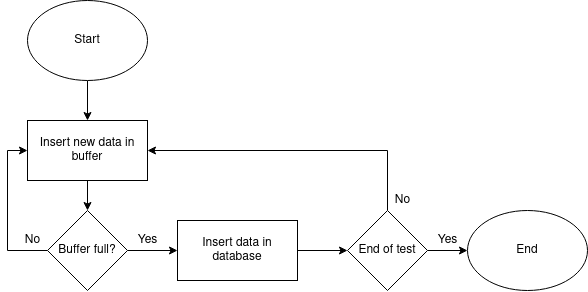

The diagram above was exported from draw.io. Its source (the exported page's mxGraphModel, read from the mxfile embedded in the PNG):
<mxGraphModel dx="1728" dy="958" grid="1" gridSize="10" guides="1" tooltips="1" connect="1" arrows="1" fold="1" page="1" pageScale="1" pageWidth="827" pageHeight="1169" math="0" shadow="0">
  <root>
    <mxCell id="0" />
    <mxCell id="1" parent="0" />
    <mxCell id="2" style="edgeStyle=orthogonalEdgeStyle;rounded=0;orthogonalLoop=1;jettySize=auto;html=1;entryX=0.5;entryY=0;entryDx=0;entryDy=0;" edge="1" source="3" target="6" parent="1">
      <mxGeometry relative="1" as="geometry" />
    </mxCell>
    <mxCell id="3" value="Insert new data in buffer" style="rounded=0;whiteSpace=wrap;html=1;" vertex="1" parent="1">
      <mxGeometry x="240" y="150" width="120" height="60" as="geometry" />
    </mxCell>
    <mxCell id="4" style="edgeStyle=orthogonalEdgeStyle;rounded=0;orthogonalLoop=1;jettySize=auto;html=1;entryX=0;entryY=0.5;entryDx=0;entryDy=0;" edge="1" source="6" target="3" parent="1">
      <mxGeometry relative="1" as="geometry">
        <Array as="points">
          <mxPoint x="220" y="280" />
          <mxPoint x="220" y="180" />
        </Array>
      </mxGeometry>
    </mxCell>
    <mxCell id="5" style="edgeStyle=orthogonalEdgeStyle;rounded=0;orthogonalLoop=1;jettySize=auto;html=1;entryX=0;entryY=0.5;entryDx=0;entryDy=0;" edge="1" source="6" target="9" parent="1">
      <mxGeometry relative="1" as="geometry">
        <Array as="points" />
      </mxGeometry>
    </mxCell>
    <mxCell id="6" value="Buffer full?" style="rhombus;whiteSpace=wrap;html=1;" vertex="1" parent="1">
      <mxGeometry x="260" y="240" width="80" height="80" as="geometry" />
    </mxCell>
    <mxCell id="7" value="No" style="text;html=1;align=center;verticalAlign=middle;resizable=0;points=[];autosize=1;strokeColor=none;fillColor=none;" vertex="1" parent="1">
      <mxGeometry x="230" y="260" width="30" height="20" as="geometry" />
    </mxCell>
    <mxCell id="8" style="edgeStyle=orthogonalEdgeStyle;rounded=0;orthogonalLoop=1;jettySize=auto;html=1;entryX=0;entryY=0.5;entryDx=0;entryDy=0;" edge="1" source="9" target="13" parent="1">
      <mxGeometry relative="1" as="geometry" />
    </mxCell>
    <mxCell id="9" value="Insert data in database" style="rounded=0;whiteSpace=wrap;html=1;" vertex="1" parent="1">
      <mxGeometry x="390" y="250" width="120" height="60" as="geometry" />
    </mxCell>
    <mxCell id="10" value="Yes" style="text;html=1;align=center;verticalAlign=middle;resizable=0;points=[];autosize=1;strokeColor=none;fillColor=none;" vertex="1" parent="1">
      <mxGeometry x="340" y="260" width="40" height="20" as="geometry" />
    </mxCell>
    <mxCell id="11" style="edgeStyle=orthogonalEdgeStyle;rounded=0;orthogonalLoop=1;jettySize=auto;html=1;entryX=1;entryY=0.5;entryDx=0;entryDy=0;" edge="1" source="13" target="3" parent="1">
      <mxGeometry relative="1" as="geometry">
        <Array as="points">
          <mxPoint x="600" y="180" />
        </Array>
      </mxGeometry>
    </mxCell>
    <mxCell id="12" style="edgeStyle=orthogonalEdgeStyle;rounded=0;orthogonalLoop=1;jettySize=auto;html=1;" edge="1" source="13" target="17" parent="1">
      <mxGeometry relative="1" as="geometry" />
    </mxCell>
    <mxCell id="13" value="End of test" style="rhombus;whiteSpace=wrap;html=1;" vertex="1" parent="1">
      <mxGeometry x="560" y="240" width="80" height="80" as="geometry" />
    </mxCell>
    <mxCell id="14" style="edgeStyle=orthogonalEdgeStyle;rounded=0;orthogonalLoop=1;jettySize=auto;html=1;entryX=0.5;entryY=0;entryDx=0;entryDy=0;" edge="1" source="15" target="3" parent="1">
      <mxGeometry relative="1" as="geometry" />
    </mxCell>
    <mxCell id="15" value="Start" style="ellipse;whiteSpace=wrap;html=1;" vertex="1" parent="1">
      <mxGeometry x="240" y="30" width="120" height="80" as="geometry" />
    </mxCell>
    <mxCell id="16" value="No" style="text;html=1;align=center;verticalAlign=middle;resizable=0;points=[];autosize=1;strokeColor=none;fillColor=none;" vertex="1" parent="1">
      <mxGeometry x="600" y="220" width="30" height="20" as="geometry" />
    </mxCell>
    <mxCell id="17" value="End" style="ellipse;whiteSpace=wrap;html=1;" vertex="1" parent="1">
      <mxGeometry x="680" y="240" width="120" height="80" as="geometry" />
    </mxCell>
    <mxCell id="18" value="Yes" style="text;html=1;align=center;verticalAlign=middle;resizable=0;points=[];autosize=1;strokeColor=none;fillColor=none;" vertex="1" parent="1">
      <mxGeometry x="640" y="260" width="40" height="20" as="geometry" />
    </mxCell>
  </root>
</mxGraphModel>